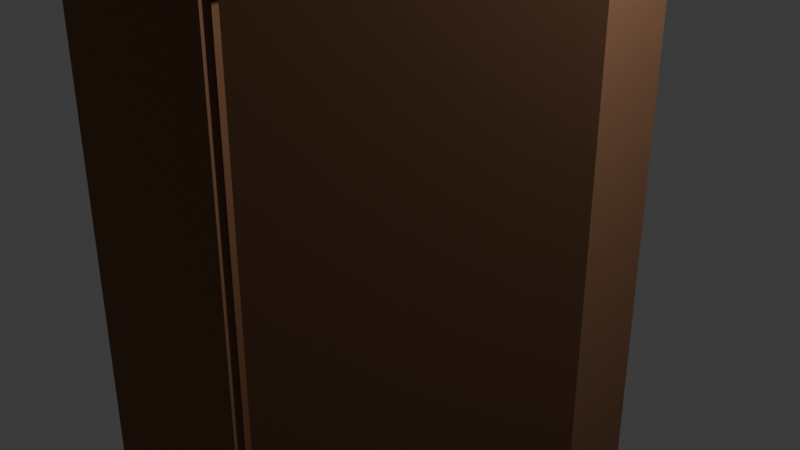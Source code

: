 # Source: clos.blend  (saved by Blender 5.2.44; exported with 4.5.12 LTS)
import bpy
from mathutils import Matrix  # noqa: F401  (used for matrix-valued properties, if any)

bpy.ops.wm.read_factory_settings(use_empty=True)
scene = bpy.context.scene
scene.name = 'Scene'

# ---- collections
col_collection = bpy.data.collections.new('Collection'); scene.collection.children.link(col_collection)

# ---- materials (node trees are filled in below, after node groups)
mat_material = bpy.data.materials.new('Material')
mat_material.alpha_threshold = 0.0
mat_material.use_backface_culling_lightprobe_volume = False
mat_material.roughness = 0.5
mat_material.line_color = (0.0, 0.0, 0.0, 1.0)
mat_material_002 = bpy.data.materials.new('Material.002')
mat_material_002.alpha_threshold = 0.0
mat_material_002.use_backface_culling_lightprobe_volume = False
mat_material_002.roughness = 0.5
mat_material_002.line_color = (0.0, 0.0, 0.0, 1.0)

# ---- material node trees
mat_material.use_nodes = True; mat_material.node_tree.nodes.clear()
_N = mat_material.node_tree.nodes; _L = mat_material.node_tree.links
n0 = _N.new('ShaderNodeOutputMaterial'); n0.name = 'Material Output'; n0.location = (200, 100)
n1 = _N.new('ShaderNodeBsdfPrincipled'); n1.name = 'Principled BSDF'; n1.location = (-200, 100)
n1.inputs[0].default_value = (0.2346, 0.1119, 0.05448, 1.0)
n1.inputs[2].default_value = 1.0
n1.inputs[10].default_value = 0.005
_L.new(n1.outputs[0], n0.inputs[0])
n0.is_active_output = True
mat_material_002.use_nodes = True; mat_material_002.node_tree.nodes.clear()
_N = mat_material_002.node_tree.nodes; _L = mat_material_002.node_tree.links
n0 = _N.new('ShaderNodeOutputMaterial'); n0.name = 'Material Output'; n0.location = (200, 100)
n1 = _N.new('ShaderNodeBsdfPrincipled'); n1.name = 'Principled BSDF'; n1.location = (-200, 100)
n1.inputs[0].default_value = (0.2382, 0.2382, 0.2382, 1.0)
n1.inputs[2].default_value = 0.0
n1.inputs[10].default_value = 0.005
_L.new(n1.outputs[0], n0.inputs[0])
n0.is_active_output = True

# ---- world
world_world = bpy.data.worlds.new('World'); scene.world = world_world
world_world.use_nodes = True; world_world.node_tree.nodes.clear()
_N = world_world.node_tree.nodes; _L = world_world.node_tree.links
n0 = _N.new('ShaderNodeOutputWorld'); n0.name = 'World Output'; n0.location = (200, 100)
n1 = _N.new('ShaderNodeBackground'); n1.name = 'Background'; n1.location = (-200, 100)
n1.inputs[0].default_value = (0.05088, 0.05088, 0.05088, 1.0)
_L.new(n1.outputs[0], n0.inputs[0])
n0.is_active_output = True
world_world.color = (0.05088, 0.05088, 0.05088)
world_world.sun_shadow_jitter_overblur = 0.0

# ---- cameras
cam_camera = bpy.data.cameras.new('Camera')
cam_camera.clip_end = 100.0
cam_camera.ortho_scale = 7.314

# ---- lights
light_light = bpy.data.lights.new('Light', 'POINT')
light_light.energy = 1000.0
light_light.shadow_soft_size = 0.1

# ---- meshes
me_cube_002 = bpy.data.meshes.new('Cube.002')
me_cube_002.from_pydata([(1.0, 1.0, 1.0), (1.0, 1.0, -1.0), (1.0, -1.0, 1.0), (1.0, -1.0, -1.0), (-1.0, 1.0, 1.0), (-1.0, 1.0, -1.0), (-1.0, -1.0, 1.0), (-1.0, -1.0, -1.0), (-74.73, 2.232, 1.025), (-74.73, 2.232, -1.209), (-10.23, -1.134, -1.022), (1.185, -1.098, 1.025), (1.185, -1.098, -1.209), (-79.72, 1.915, -1.022), (-113.2, 1.405, 1.025), (-107.9, 1.428, 1.0), (-113.2, 1.405, -1.209), (-107.9, 1.428, -1.0), (-37.26, -1.925, 1.025), (-34.77, -1.781, 1.0), (-37.26, -1.925, -1.209), (-34.77, -1.781, -1.0), (-0.2076, -1.037, 1.0), (-73.34, 2.171, -1.0), (-73.34, 2.171, 1.0), (-0.2076, -1.037, -1.0), (-79.72, 1.915, -1.209), (-2.03, -0.9574, -1.209), (-71.52, 2.091, -1.209), (-10.23, -1.134, -1.209), (-71.52, 2.091, -1.022), (-2.03, -0.9574, -1.022), (-71.91, 2.218, 1.0), (-71.91, 2.218, -1.0), (-34.57, 0.5799, 1.0), (-34.57, 0.5799, -1.0), (-73.55, 2.183, 1.0), (-73.55, 2.183, -1.0), (-36.21, 0.5446, 1.0), (-36.21, 0.5446, -1.0), (-19.62, -1.442, 0.6207), (-92.37, 1.749, 0.6207), (-19.27, -1.435, 0.6212), (-92.02, 1.757, 0.6212), (-18.93, -1.427, 0.6225), (-91.68, 1.764, 0.6225), (-18.61, -1.421, 0.6246), (-91.36, 1.771, 0.6246), (-18.34, -1.415, 0.6274), (-91.09, 1.777, 0.6274), (-18.11, -1.41, 0.6309), (-90.86, 1.782, 0.6309), (-17.95, -1.406, 0.6348), (-90.7, 1.785, 0.6348), (-17.84, -1.404, 0.6391), (-90.59, 1.787, 0.6391), (-17.81, -1.403, 0.6436), (-90.56, 1.788, 0.6436), (-17.84, -1.404, 0.648), (-90.59, 1.787, 0.648), (-17.95, -1.406, 0.6523), (-90.7, 1.785, 0.6523), (-18.11, -1.41, 0.6562), (-90.86, 1.782, 0.6562), (-18.34, -1.415, 0.6597), (-91.09, 1.777, 0.6597), (-18.61, -1.421, 0.6625), (-91.36, 1.771, 0.6625), (-18.93, -1.427, 0.6646), (-91.68, 1.764, 0.6646), (-19.27, -1.435, 0.6659), (-92.02, 1.757, 0.6659), (-19.62, -1.442, 0.6664), (-92.37, 1.749, 0.6664), (-19.97, -1.45, 0.6659), (-92.72, 1.742, 0.6659), (-20.31, -1.457, 0.6646), (-93.06, 1.734, 0.6646), (-20.63, -1.464, 0.6625), (-93.38, 1.728, 0.6625), (-20.9, -1.47, 0.6597), (-93.65, 1.722, 0.6597), (-21.12, -1.475, 0.6562), (-93.88, 1.717, 0.6562), (-21.29, -1.478, 0.6523), (-94.04, 1.713, 0.6523), (-21.4, -1.481, 0.648), (-94.15, 1.711, 0.648), (-21.43, -1.481, 0.6436), (-94.18, 1.71, 0.6436), (-21.4, -1.481, 0.6391), (-94.15, 1.711, 0.6391), (-21.29, -1.478, 0.6348), (-94.04, 1.713, 0.6348), (-21.12, -1.475, 0.6309), (-93.88, 1.717, 0.6309), (-20.9, -1.47, 0.6274), (-93.65, 1.722, 0.6274), (-20.63, -1.464, 0.6246), (-93.38, 1.728, 0.6246), (-20.31, -1.457, 0.6225), (-93.06, 1.734, 0.6225), (-19.97, -1.45, 0.6212), (-92.72, 1.742, 0.6212)], [], [(0, 4, 6, 2), (3, 2, 6, 7), (7, 6, 4, 5), (5, 1, 3, 7), (1, 0, 2, 3), (5, 4, 0, 1), (8, 14, 18, 11), (12, 11, 18, 20), (20, 18, 14, 16), (27, 12, 20, 16, 9, 28, 26, 29), (28, 9, 8, 24, 23, 25, 22, 11, 12, 27, 31, 30), (24, 8, 11, 22), (16, 14, 8, 9), (19, 15, 24, 22), (25, 21, 19, 22), (21, 17, 15, 19), (17, 21, 25, 23), (24, 15, 17, 23), (26, 13, 10, 29), (30, 13, 26, 28), (29, 10, 31, 27), (10, 13, 30, 31), (32, 36, 38, 34), (35, 34, 38, 39), (39, 38, 36, 37), (37, 33, 35, 39), (33, 32, 34, 35), (37, 36, 32, 33), (40, 41, 43, 42), (42, 43, 45, 44), (44, 45, 47, 46), (46, 47, 49, 48), (48, 49, 51, 50), (50, 51, 53, 52), (52, 53, 55, 54), (54, 55, 57, 56), (56, 57, 59, 58), (58, 59, 61, 60), (60, 61, 63, 62), (62, 63, 65, 64), (64, 65, 67, 66), (66, 67, 69, 68), (68, 69, 71, 70), (70, 71, 73, 72), (72, 73, 75, 74), (74, 75, 77, 76), (76, 77, 79, 78), (78, 79, 81, 80), (80, 81, 83, 82), (82, 83, 85, 84), (84, 85, 87, 86), (86, 87, 89, 88), (88, 89, 91, 90), (90, 91, 93, 92), (92, 93, 95, 94), (94, 95, 97, 96), (96, 97, 99, 98), (98, 99, 101, 100), (43, 41, 103, 101, 99, 97, 95, 93, 91, 89, 87, 85, 83, 81, 79, 77, 75, 73, 71, 69, 67, 65, 63, 61, 59, 57, 55, 53, 51, 49, 47, 45), (100, 101, 103, 102), (102, 103, 41, 40), (40, 42, 44, 46, 48, 50, 52, 54, 56, 58, 60, 62, 64, 66, 68, 70, 72, 74, 76, 78, 80, 82, 84, 86, 88, 90, 92, 94, 96, 98, 100, 102)])
me_cube_002.polygons.foreach_set('material_index', [0, 0, 0, 0, 0, 0, 1, 1, 1, 1, 1, 1, 1, 1, 1, 1, 1, 1, 1, 1, 1, 1, 2, 2, 2, 2, 2, 2, 3, 3, 3, 3, 3, 3, 3, 3, 3, 3, 3, 3, 3, 3, 3, 3, 3, 3, 3, 3, 3, 3, 3, 3, 3, 3, 3, 3, 3, 3, 3, 3, 3, 3])
_uv = me_cube_002.uv_layers.new(name='UVMap')
_uv.uv.foreach_set('vector', [0.625, 0.5, 0.875, 0.5, 0.875, 0.75, 0.625, 0.75, 0.375, 0.75, 0.625, 0.75, 0.625, 1.0, 0.375, 1.0, 0.375, 0.0, 0.625, 0.0, 0.625, 0.25, 0.375, 0.25, 0.125, 0.5, 0.375, 0.5, 0.375, 0.75, 0.125, 0.75, 0.375, 0.5, 0.625, 0.5, 0.625, 0.75, 0.375, 0.75, 0.375, 0.25, 0.625, 0.25, 0.625, 0.5, 0.375, 0.5, 0.625, 0.5, 0.875, 0.5, 0.875, 0.75, 0.625, 0.75, 0.375, 0.75, 0.625, 0.75, 0.625, 1.0, 0.375, 1.0, 0.375, 0.0, 0.625, 0.0, 0.625, 0.25, 0.375, 0.25, 0.375, 0.7394, 0.375, 0.75, 0.125, 0.75, 0.125, 0.5, 0.375, 0.5, 0.375, 0.5106, 0.3217, 0.5106, 0.3217, 0.7394, 0.375, 0.5106, 0.375, 0.5, 0.625, 0.5, 0.6222, 0.5046, 0.3984, 0.5046, 0.3984, 0.7454, 0.6222, 0.7454, 0.625, 0.75, 0.375, 0.75, 0.375, 0.7394, 0.3959, 0.7394, 0.3959, 0.5106, 0.6222, 0.5046, 0.625, 0.5, 0.625, 0.75, 0.6222, 0.7454, 0.375, 0.25, 0.625, 0.25, 0.625, 0.5, 0.375, 0.5, 0.875, 0.75, 0.875, 0.5, 0.7209, 0.5, 0.7209, 0.75, 0.375, 0.8459, 0.375, 1.0, 0.625, 1.0, 0.625, 0.8459, 0.375, 0.0, 0.375, 0.25, 0.625, 0.25, 0.625, 0.0, 0.125, 0.5, 0.125, 0.75, 0.2791, 0.75, 0.2791, 0.5, 0.625, 0.4041, 0.625, 0.25, 0.375, 0.25, 0.375, 0.4041, 0.5286, 0.25, 0.625, 0.25, 0.625, 0.0, 0.5286, 0.0, 0.625, 0.3033, 0.625, 0.25, 0.5286, 0.25, 0.5286, 0.3033, 0.5286, 1.0, 0.625, 1.0, 0.625, 0.9467, 0.5286, 0.9467, 0.875, 0.75, 0.875, 0.5, 0.8217, 0.5, 0.8217, 0.75, 0.625, 0.5, 0.875, 0.5, 0.875, 0.75, 0.625, 0.75, 0.375, 0.75, 0.625, 0.75, 0.625, 1.0, 0.375, 1.0, 0.375, 0.0, 0.625, 0.0, 0.625, 0.25, 0.375, 0.25, 0.125, 0.5, 0.375, 0.5, 0.375, 0.75, 0.125, 0.75, 0.375, 0.5, 0.625, 0.5, 0.625, 0.75, 0.375, 0.75, 0.375, 0.25, 0.625, 0.25, 0.625, 0.5, 0.375, 0.5, 1.0, 0.5, 1.0, 1.0, 0.9688, 1.0, 0.9688, 0.5, 0.9688, 0.5, 0.9688, 1.0, 0.9375, 1.0, 0.9375, 0.5, 0.9375, 0.5, 0.9375, 1.0, 0.9062, 1.0, 0.9062, 0.5, 0.9062, 0.5, 0.9062, 1.0, 0.875, 1.0, 0.875, 0.5, 0.875, 0.5, 0.875, 1.0, 0.8438, 1.0, 0.8438, 0.5, 0.8438, 0.5, 0.8438, 1.0, 0.8125, 1.0, 0.8125, 0.5, 0.8125, 0.5, 0.8125, 1.0, 0.7812, 1.0, 0.7812, 0.5, 0.7812, 0.5, 0.7812, 1.0, 0.75, 1.0, 0.75, 0.5, 0.75, 0.5, 0.75, 1.0, 0.7188, 1.0, 0.7188, 0.5, 0.7188, 0.5, 0.7188, 1.0, 0.6875, 1.0, 0.6875, 0.5, 0.6875, 0.5, 0.6875, 1.0, 0.6562, 1.0, 0.6562, 0.5, 0.6562, 0.5, 0.6562, 1.0, 0.625, 1.0, 0.625, 0.5, 0.625, 0.5, 0.625, 1.0, 0.5938, 1.0, 0.5938, 0.5, 0.5938, 0.5, 0.5938, 1.0, 0.5625, 1.0, 0.5625, 0.5, 0.5625, 0.5, 0.5625, 1.0, 0.5312, 1.0, 0.5312, 0.5, 0.5312, 0.5, 0.5312, 1.0, 0.5, 1.0, 0.5, 0.5, 0.5, 0.5, 0.5, 1.0, 0.4688, 1.0, 0.4688, 0.5, 0.4688, 0.5, 0.4688, 1.0, 0.4375, 1.0, 0.4375, 0.5, 0.4375, 0.5, 0.4375, 1.0, 0.4062, 1.0, 0.4062, 0.5, 0.4062, 0.5, 0.4062, 1.0, 0.375, 1.0, 0.375, 0.5, 0.375, 0.5, 0.375, 1.0, 0.3438, 1.0, 0.3438, 0.5, 0.3438, 0.5, 0.3438, 1.0, 0.3125, 1.0, 0.3125, 0.5, 0.3125, 0.5, 0.3125, 1.0, 0.2812, 1.0, 0.2812, 0.5, 0.2812, 0.5, 0.2812, 1.0, 0.25, 1.0, 0.25, 0.5, 0.25, 0.5, 0.25, 1.0, 0.2188, 1.0, 0.2188, 0.5, 0.2188, 0.5, 0.2188, 1.0, 0.1875, 1.0, 0.1875, 0.5, 0.1875, 0.5, 0.1875, 1.0, 0.1562, 1.0, 0.1562, 0.5, 0.1562, 0.5, 0.1562, 1.0, 0.125, 1.0, 0.125, 0.5, 0.125, 0.5, 0.125, 1.0, 0.09375, 1.0, 0.09375, 0.5, 0.09375, 0.5, 0.09375, 1.0, 0.0625, 1.0, 0.0625, 0.5, 0.2968, 0.4854, 0.25, 0.49, 0.2032, 0.4854, 0.1582, 0.4717, 0.1167, 0.4496, 0.08029, 0.4197, 0.05045, 0.3833, 0.02827, 0.3418, 0.01461, 0.2968, 0.01, 0.25, 0.01461, 0.2032, 0.02827, 0.1582, 0.05045, 0.1167, 0.08029, 0.08029, 0.1167, 0.05045, 0.1582, 0.02827, 0.2032, 0.01461, 0.25, 0.01, 0.2968, 0.01461, 0.3418, 0.02827, 0.3833, 0.05045, 0.4197, 0.08029, 0.4496, 0.1167, 0.4717, 0.1582, 0.4854, 0.2032, 0.49, 0.25, 0.4854, 0.2968, 0.4717, 0.3418, 0.4496, 0.3833, 0.4197, 0.4197, 0.3833, 0.4496, 0.3418, 0.4717, 0.0625, 0.5, 0.0625, 1.0, 0.03125, 1.0, 0.03125, 0.5, 0.03125, 0.5, 0.03125, 1.0, 0.0, 1.0, 0.0, 0.5, 0.75, 0.49, 0.7968, 0.4854, 0.8418, 0.4717, 0.8833, 0.4496, 0.9197, 0.4197, 0.9496, 0.3833, 0.9717, 0.3418, 0.9854, 0.2968, 0.99, 0.25, 0.9854, 0.2032, 0.9717, 0.1582, 0.9496, 0.1167, 0.9197, 0.08029, 0.8833, 0.05045, 0.8418, 0.02827, 0.7968, 0.01461, 0.75, 0.01, 0.7032, 0.01461, 0.6582, 0.02827, 0.6167, 0.05045, 0.5803, 0.08029, 0.5504, 0.1167, 0.5283, 0.1582, 0.5146, 0.2032, 0.51, 0.25, 0.5146, 0.2968, 0.5283, 0.3418, 0.5504, 0.3833, 0.5803, 0.4197, 0.6167, 0.4496, 0.6582, 0.4717, 0.7032, 0.4854])
me_cube_002.materials.append(mat_material)
me_cube_002.materials.append(mat_material)
me_cube_002.materials.append(mat_material)
me_cube_002.materials.append(mat_material_002)
me_cube_002.use_mirror_vertex_groups = False
me_cube_002.update()

# ---- objects
ob_light = bpy.data.objects.new('Light', light_light)
ob_camera = bpy.data.objects.new('Camera', cam_camera)
ob_cube_002 = bpy.data.objects.new('Cube.002', me_cube_002)

# ---- transforms, parenting, visibility, modifiers, constraints
ob_light.location = (4.076, 1.005, 5.904)
ob_light.rotation_euler = (0.6503, 0.05522, 1.866)
ob_light.lock_rotations_4d = False
ob_light.empty_display_type = 'ARROWS'
ob_light.color = (0.0, 0.0, 0.0, 0.0)
ob_light.lineart.crease_threshold = 0.0
ob_camera.location = (7.359, -6.926, 4.958)
ob_camera.rotation_euler = (1.109, 0.0, 0.8149)
ob_camera.lock_rotations_4d = False
ob_camera.empty_display_type = 'ARROWS'
ob_camera.color = (0.0, 0.0, 0.0, 0.0)
ob_camera.display_type = 'WIRE'
ob_camera.lineart.crease_threshold = 0.0
ob_cube_002.location = (1.833, -1.543, 0.3792)
ob_cube_002.rotation_euler = (0.0, -0.0, -0.6109)
ob_cube_002.scale = (0.04262, 1.387, 4.127)
ob_cube_002.lock_rotations_4d = False
ob_cube_002.empty_display_type = 'ARROWS'
ob_cube_002.lineart.crease_threshold = 0.0

# ---- collection membership
col_collection.objects.link(ob_light)
col_collection.objects.link(ob_camera)
col_collection.objects.link(ob_cube_002)

# ---- scene / render settings (as saved in the file)
scene.camera = ob_camera
scene.frame_start = 1; scene.frame_end = 250; scene.frame_set(1)
scene.render.engine = 'BLENDER_EEVEE_NEXT'
scene.render.bake_bias = 0.0
scene.render.bake_samples = 0
scene.render.compositor_device = 'GPU'
scene.eevee.use_volume_custom_range = False
scene.eevee.fast_gi_thickness_near = 0.1
scene.eevee.fast_gi_thickness_far = 0.0
scene.eevee.ray_tracing_options.screen_trace_thickness = 0.1
bpy.context.view_layer.update()
